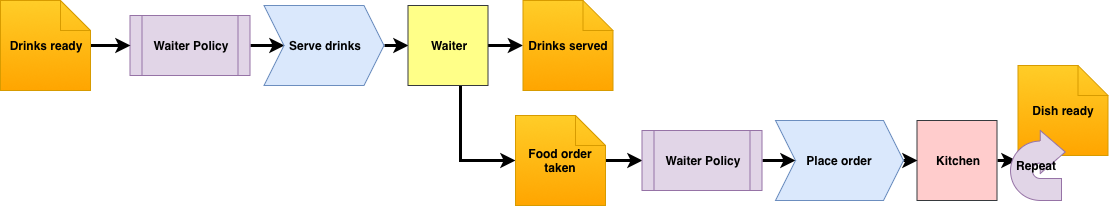

The diagram above was exported from draw.io. Its source (the exported page's mxGraphModel, read from the mxfile embedded in the PNG):
<mxGraphModel dx="918" dy="705" grid="1" gridSize="10" guides="1" tooltips="1" connect="1" arrows="1" fold="1" page="1" pageScale="1" pageWidth="1169" pageHeight="827" math="0" shadow="0">
  <root>
    <mxCell id="0" />
    <mxCell id="1" parent="0" />
    <mxCell id="2" style="edgeStyle=orthogonalEdgeStyle;rounded=0;orthogonalLoop=1;jettySize=auto;html=1;exitX=1;exitY=0.5;exitDx=0;exitDy=0;entryX=0.118;entryY=0.429;entryDx=0;entryDy=0;entryPerimeter=0;strokeWidth=3;" edge="1" source="3" target="21" parent="1">
      <mxGeometry relative="1" as="geometry" />
    </mxCell>
    <mxCell id="3" value="&lt;b&gt;Kitchen&lt;/b&gt;&lt;br&gt;" style="whiteSpace=wrap;html=1;aspect=fixed;fillColor=#ffcccc;strokeColor=#36393d;" vertex="1" parent="1">
      <mxGeometry x="936.5" y="1515" width="80" height="80" as="geometry" />
    </mxCell>
    <mxCell id="4" style="edgeStyle=orthogonalEdgeStyle;rounded=0;orthogonalLoop=1;jettySize=auto;html=1;exitX=1;exitY=0.5;exitDx=0;exitDy=0;entryX=0;entryY=0.5;entryDx=0;entryDy=0;strokeWidth=3;" edge="1" source="5" target="7" parent="1">
      <mxGeometry relative="1" as="geometry" />
    </mxCell>
    <mxCell id="5" value="&lt;b&gt;Waiter Policy&lt;/b&gt;" style="shape=process;whiteSpace=wrap;html=1;backgroundOutline=1;fillColor=#e1d5e7;strokeColor=#9673a6;" vertex="1" parent="1">
      <mxGeometry x="149.5" y="1410" width="120" height="60" as="geometry" />
    </mxCell>
    <mxCell id="6" style="edgeStyle=orthogonalEdgeStyle;rounded=0;orthogonalLoop=1;jettySize=auto;html=1;exitX=1;exitY=0.5;exitDx=0;exitDy=0;entryX=0;entryY=0.5;entryDx=0;entryDy=0;strokeWidth=3;" edge="1" source="7" target="10" parent="1">
      <mxGeometry relative="1" as="geometry" />
    </mxCell>
    <mxCell id="7" value="&lt;b&gt;Serve drinks&lt;/b&gt;" style="shape=step;perimeter=stepPerimeter;whiteSpace=wrap;html=1;fixedSize=1;fillColor=#dae8fc;strokeColor=#6c8ebf;" vertex="1" parent="1">
      <mxGeometry x="283.5" y="1400" width="120" height="80" as="geometry" />
    </mxCell>
    <mxCell id="8" style="edgeStyle=orthogonalEdgeStyle;rounded=0;orthogonalLoop=1;jettySize=auto;html=1;strokeWidth=3;" edge="1" source="10" target="13" parent="1">
      <mxGeometry relative="1" as="geometry" />
    </mxCell>
    <mxCell id="9" style="edgeStyle=orthogonalEdgeStyle;rounded=0;orthogonalLoop=1;jettySize=auto;html=1;entryX=0;entryY=0.5;entryDx=0;entryDy=0;entryPerimeter=0;strokeWidth=3;" edge="1" source="10" target="15" parent="1">
      <mxGeometry relative="1" as="geometry">
        <Array as="points">
          <mxPoint x="480" y="1555" />
        </Array>
      </mxGeometry>
    </mxCell>
    <mxCell id="10" value="&lt;b&gt;Waiter&lt;/b&gt;" style="whiteSpace=wrap;html=1;aspect=fixed;fillColor=#ffff88;strokeColor=#36393d;" vertex="1" parent="1">
      <mxGeometry x="427.5" y="1400" width="80" height="80" as="geometry" />
    </mxCell>
    <mxCell id="11" style="edgeStyle=orthogonalEdgeStyle;rounded=0;orthogonalLoop=1;jettySize=auto;html=1;entryX=0;entryY=0.5;entryDx=0;entryDy=0;strokeWidth=3;" edge="1" source="12" target="5" parent="1">
      <mxGeometry relative="1" as="geometry" />
    </mxCell>
    <mxCell id="12" value="&lt;b&gt;Drinks ready&lt;/b&gt;&lt;br&gt;" style="shape=note;whiteSpace=wrap;html=1;backgroundOutline=1;fillColor=#ffcd28;strokeColor=#d79b00;gradientColor=#ffa500;" vertex="1" parent="1">
      <mxGeometry x="20" y="1395" width="90" height="90" as="geometry" />
    </mxCell>
    <mxCell id="13" value="&lt;b&gt;Drinks served&lt;/b&gt;&lt;br&gt;" style="shape=note;whiteSpace=wrap;html=1;backgroundOutline=1;fillColor=#ffcd28;strokeColor=#d79b00;gradientColor=#ffa500;" vertex="1" parent="1">
      <mxGeometry x="542.5" y="1395" width="90" height="90" as="geometry" />
    </mxCell>
    <mxCell id="14" style="edgeStyle=orthogonalEdgeStyle;rounded=0;orthogonalLoop=1;jettySize=auto;html=1;entryX=0;entryY=0.5;entryDx=0;entryDy=0;strokeWidth=3;" edge="1" source="15" target="18" parent="1">
      <mxGeometry relative="1" as="geometry" />
    </mxCell>
    <mxCell id="15" value="&lt;b&gt;Food order taken&lt;/b&gt;&lt;br&gt;" style="shape=note;whiteSpace=wrap;html=1;backgroundOutline=1;fillColor=#ffcd28;strokeColor=#d79b00;gradientColor=#ffa500;" vertex="1" parent="1">
      <mxGeometry x="535" y="1510" width="90" height="90" as="geometry" />
    </mxCell>
    <mxCell id="16" value="&lt;b&gt;Dish ready&lt;/b&gt;&lt;br&gt;" style="shape=note;whiteSpace=wrap;html=1;backgroundOutline=1;fillColor=#ffcd28;strokeColor=#d79b00;gradientColor=#ffa500;" vertex="1" parent="1">
      <mxGeometry x="1037.5" y="1460" width="90" height="90" as="geometry" />
    </mxCell>
    <mxCell id="17" style="edgeStyle=orthogonalEdgeStyle;rounded=0;orthogonalLoop=1;jettySize=auto;html=1;exitX=1;exitY=0.5;exitDx=0;exitDy=0;entryX=0;entryY=0.5;entryDx=0;entryDy=0;strokeWidth=3;" edge="1" source="18" target="20" parent="1">
      <mxGeometry relative="1" as="geometry" />
    </mxCell>
    <mxCell id="18" value="&lt;b&gt;Waiter Policy&lt;/b&gt;" style="shape=process;whiteSpace=wrap;html=1;backgroundOutline=1;fillColor=#e1d5e7;strokeColor=#9673a6;" vertex="1" parent="1">
      <mxGeometry x="661.5" y="1525" width="120" height="60" as="geometry" />
    </mxCell>
    <mxCell id="19" style="edgeStyle=orthogonalEdgeStyle;rounded=0;orthogonalLoop=1;jettySize=auto;html=1;exitX=1;exitY=0.5;exitDx=0;exitDy=0;entryX=0;entryY=0.5;entryDx=0;entryDy=0;strokeWidth=3;" edge="1" source="20" target="3" parent="1">
      <mxGeometry relative="1" as="geometry" />
    </mxCell>
    <mxCell id="20" value="&lt;b&gt;Place order&lt;/b&gt;" style="shape=step;perimeter=stepPerimeter;whiteSpace=wrap;html=1;fixedSize=1;fillColor=#dae8fc;strokeColor=#6c8ebf;" vertex="1" parent="1">
      <mxGeometry x="795" y="1515" width="128" height="80" as="geometry" />
    </mxCell>
    <mxCell id="21" value="&lt;b&gt;Repeat&lt;/b&gt;" style="html=1;shadow=0;dashed=0;align=center;verticalAlign=middle;shape=mxgraph.arrows2.uTurnArrow;dy=11;arrowHead=43;dx2=25;fillColor=#e1d5e7;strokeColor=#9673a6;" vertex="1" parent="1">
      <mxGeometry x="1030" y="1525" width="51" height="70" as="geometry" />
    </mxCell>
  </root>
</mxGraphModel>